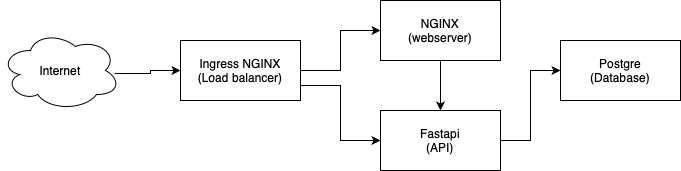

The diagram above was exported from draw.io. Its source (the exported page's mxGraphModel, read from the mxfile embedded in the PNG):
<mxGraphModel dx="1314" dy="873" grid="1" gridSize="10" guides="1" tooltips="1" connect="1" arrows="1" fold="1" page="1" pageScale="1" pageWidth="2339" pageHeight="3300" math="0" shadow="0">
  <root>
    <mxCell id="0" />
    <mxCell id="1" parent="0" />
    <mxCell id="AvoYs_XFrnwgugaDLMyx-14" style="edgeStyle=orthogonalEdgeStyle;rounded=0;orthogonalLoop=1;jettySize=auto;html=1;exitX=0.5;exitY=1;exitDx=0;exitDy=0;entryX=0.5;entryY=0;entryDx=0;entryDy=0;" parent="1" source="AvoYs_XFrnwgugaDLMyx-1" target="AvoYs_XFrnwgugaDLMyx-3" edge="1">
      <mxGeometry relative="1" as="geometry" />
    </mxCell>
    <mxCell id="AvoYs_XFrnwgugaDLMyx-1" value="NGINX&lt;br&gt;(webserver)" style="rounded=0;whiteSpace=wrap;html=1;" parent="1" vertex="1">
      <mxGeometry x="440" y="200" width="120" height="60" as="geometry" />
    </mxCell>
    <mxCell id="AvoYs_XFrnwgugaDLMyx-11" style="edgeStyle=orthogonalEdgeStyle;rounded=0;orthogonalLoop=1;jettySize=auto;html=1;exitX=1;exitY=0.5;exitDx=0;exitDy=0;entryX=0;entryY=0.5;entryDx=0;entryDy=0;" parent="1" source="AvoYs_XFrnwgugaDLMyx-2" target="AvoYs_XFrnwgugaDLMyx-1" edge="1">
      <mxGeometry relative="1" as="geometry" />
    </mxCell>
    <mxCell id="AvoYs_XFrnwgugaDLMyx-12" style="edgeStyle=orthogonalEdgeStyle;rounded=0;orthogonalLoop=1;jettySize=auto;html=1;exitX=1;exitY=0.75;exitDx=0;exitDy=0;entryX=0;entryY=0.5;entryDx=0;entryDy=0;" parent="1" source="AvoYs_XFrnwgugaDLMyx-2" target="AvoYs_XFrnwgugaDLMyx-3" edge="1">
      <mxGeometry relative="1" as="geometry" />
    </mxCell>
    <mxCell id="AvoYs_XFrnwgugaDLMyx-2" value="Ingress NGINX&lt;br&gt;(Load balancer)" style="rounded=0;whiteSpace=wrap;html=1;" parent="1" vertex="1">
      <mxGeometry x="240" y="240" width="120" height="60" as="geometry" />
    </mxCell>
    <mxCell id="AvoYs_XFrnwgugaDLMyx-13" style="edgeStyle=orthogonalEdgeStyle;rounded=0;orthogonalLoop=1;jettySize=auto;html=1;exitX=1;exitY=0.5;exitDx=0;exitDy=0;entryX=0;entryY=0.5;entryDx=0;entryDy=0;" parent="1" source="AvoYs_XFrnwgugaDLMyx-3" target="AvoYs_XFrnwgugaDLMyx-4" edge="1">
      <mxGeometry relative="1" as="geometry" />
    </mxCell>
    <mxCell id="AvoYs_XFrnwgugaDLMyx-3" value="Fastapi&lt;br&gt;(API)" style="rounded=0;whiteSpace=wrap;html=1;" parent="1" vertex="1">
      <mxGeometry x="440" y="310" width="120" height="60" as="geometry" />
    </mxCell>
    <mxCell id="AvoYs_XFrnwgugaDLMyx-4" value="Postgre&lt;br&gt;(Database)" style="rounded=0;whiteSpace=wrap;html=1;" parent="1" vertex="1">
      <mxGeometry x="620" y="240" width="120" height="60" as="geometry" />
    </mxCell>
    <mxCell id="AvoYs_XFrnwgugaDLMyx-7" style="edgeStyle=orthogonalEdgeStyle;rounded=0;orthogonalLoop=1;jettySize=auto;html=1;entryX=0;entryY=0.5;entryDx=0;entryDy=0;exitX=0.95;exitY=0.538;exitDx=0;exitDy=0;exitPerimeter=0;" parent="1" source="AvoYs_XFrnwgugaDLMyx-8" target="AvoYs_XFrnwgugaDLMyx-2" edge="1">
      <mxGeometry relative="1" as="geometry">
        <mxPoint x="190" y="270" as="sourcePoint" />
      </mxGeometry>
    </mxCell>
    <mxCell id="AvoYs_XFrnwgugaDLMyx-8" value="Internet" style="ellipse;shape=cloud;whiteSpace=wrap;html=1;" parent="1" vertex="1">
      <mxGeometry x="60" y="230" width="120" height="80" as="geometry" />
    </mxCell>
  </root>
</mxGraphModel>